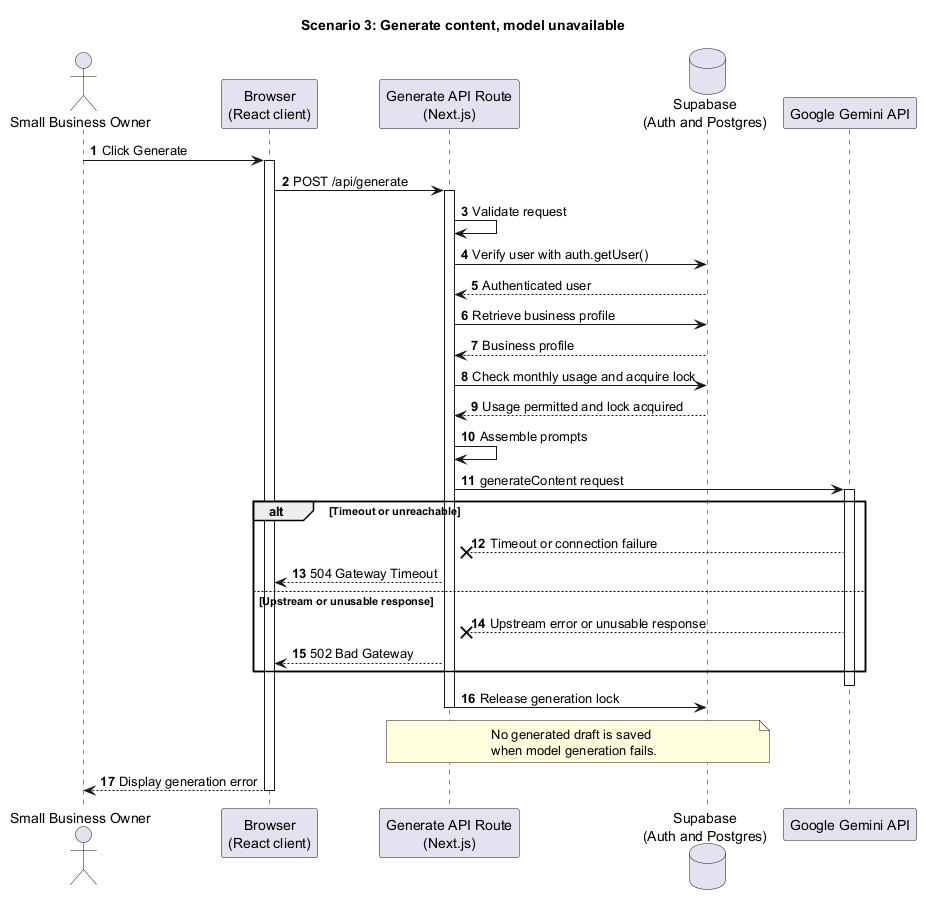

The diagram above was rendered by PlantUML. Its source (embedded in the PNG):
@startuml
title Scenario 3: Generate content, model unavailable
autonumber

actor "Small Business Owner" as User
participant "Browser\n(React client)" as Browser
participant "Generate API Route\n(Next.js)" as Server
database "Supabase\n(Auth and Postgres)" as DB
participant "Google Gemini API" as Gemini

User -> Browser: Click Generate
activate Browser
Browser -> Server: POST /api/generate
activate Server

Server -> Server: Validate request
Server -> DB: Verify user with auth.getUser()
DB --> Server: Authenticated user

Server -> DB: Retrieve business profile
DB --> Server: Business profile

Server -> DB: Check monthly usage and acquire lock
DB --> Server: Usage permitted and lock acquired

Server -> Server: Assemble prompts
Server -> Gemini: generateContent request
activate Gemini

alt Timeout or unreachable
    Gemini --x Server: Timeout or connection failure
    Server --> Browser: 504 Gateway Timeout
else Upstream or unusable response
    Gemini --x Server: Upstream error or unusable response
    Server --> Browser: 502 Bad Gateway
end

deactivate Gemini

Server -> DB: Release generation lock
note over Server, DB
No generated draft is saved
when model generation fails.
end note

deactivate Server
Browser --> User: Display generation error
deactivate Browser

@enduml